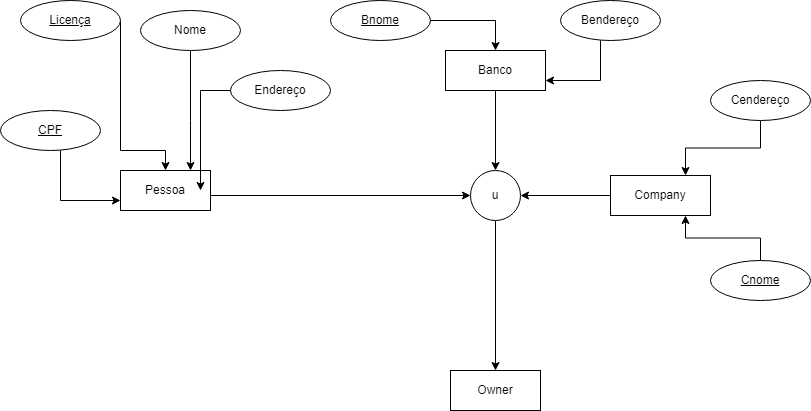

The diagram above was exported from draw.io. Its source (the exported page's mxGraphModel, read from the mxfile embedded in the PNG):
<mxGraphModel dx="862" dy="450" grid="1" gridSize="10" guides="1" tooltips="1" connect="1" arrows="1" fold="1" page="1" pageScale="1" pageWidth="827" pageHeight="1169" math="0" shadow="0">
  <root>
    <mxCell id="0" />
    <mxCell id="1" parent="0" />
    <mxCell id="ngA-WNNh3gYKcNlnbknV-7" style="edgeStyle=orthogonalEdgeStyle;rounded=0;orthogonalLoop=1;jettySize=auto;html=1;entryX=0;entryY=0.5;entryDx=0;entryDy=0;" parent="1" source="ngA-WNNh3gYKcNlnbknV-1" target="ngA-WNNh3gYKcNlnbknV-6" edge="1">
      <mxGeometry relative="1" as="geometry">
        <Array as="points">
          <mxPoint x="160" y="205" />
        </Array>
      </mxGeometry>
    </mxCell>
    <mxCell id="ngA-WNNh3gYKcNlnbknV-1" value="Pessoa" style="whiteSpace=wrap;html=1;align=center;" parent="1" vertex="1">
      <mxGeometry x="120" y="170" width="90" height="40" as="geometry" />
    </mxCell>
    <mxCell id="ngA-WNNh3gYKcNlnbknV-8" style="edgeStyle=orthogonalEdgeStyle;rounded=0;orthogonalLoop=1;jettySize=auto;html=1;" parent="1" source="ngA-WNNh3gYKcNlnbknV-4" target="ngA-WNNh3gYKcNlnbknV-6" edge="1">
      <mxGeometry relative="1" as="geometry" />
    </mxCell>
    <mxCell id="ngA-WNNh3gYKcNlnbknV-4" value="Banco&lt;br&gt;" style="whiteSpace=wrap;html=1;align=center;" parent="1" vertex="1">
      <mxGeometry x="445" y="50" width="100" height="40" as="geometry" />
    </mxCell>
    <mxCell id="ngA-WNNh3gYKcNlnbknV-9" style="edgeStyle=orthogonalEdgeStyle;rounded=0;orthogonalLoop=1;jettySize=auto;html=1;entryX=1;entryY=0.5;entryDx=0;entryDy=0;" parent="1" source="ngA-WNNh3gYKcNlnbknV-5" target="ngA-WNNh3gYKcNlnbknV-6" edge="1">
      <mxGeometry relative="1" as="geometry">
        <Array as="points">
          <mxPoint x="640" y="205" />
        </Array>
      </mxGeometry>
    </mxCell>
    <mxCell id="ngA-WNNh3gYKcNlnbknV-5" value="Company&lt;br&gt;" style="whiteSpace=wrap;html=1;align=center;" parent="1" vertex="1">
      <mxGeometry x="610" y="175" width="100" height="40" as="geometry" />
    </mxCell>
    <mxCell id="ngA-WNNh3gYKcNlnbknV-19" style="edgeStyle=orthogonalEdgeStyle;rounded=0;orthogonalLoop=1;jettySize=auto;html=1;" parent="1" source="ngA-WNNh3gYKcNlnbknV-6" target="ngA-WNNh3gYKcNlnbknV-10" edge="1">
      <mxGeometry relative="1" as="geometry" />
    </mxCell>
    <mxCell id="ngA-WNNh3gYKcNlnbknV-6" value="u" style="ellipse;whiteSpace=wrap;html=1;aspect=fixed;" parent="1" vertex="1">
      <mxGeometry x="470" y="170" width="50" height="50" as="geometry" />
    </mxCell>
    <mxCell id="ngA-WNNh3gYKcNlnbknV-10" value="Owner" style="whiteSpace=wrap;html=1;align=center;" parent="1" vertex="1">
      <mxGeometry x="450" y="370" width="90" height="40" as="geometry" />
    </mxCell>
    <mxCell id="ngA-WNNh3gYKcNlnbknV-17" style="edgeStyle=orthogonalEdgeStyle;rounded=0;orthogonalLoop=1;jettySize=auto;html=1;" parent="1" source="ngA-WNNh3gYKcNlnbknV-15" target="ngA-WNNh3gYKcNlnbknV-1" edge="1">
      <mxGeometry relative="1" as="geometry">
        <Array as="points">
          <mxPoint x="120" y="150" />
          <mxPoint x="165" y="150" />
        </Array>
      </mxGeometry>
    </mxCell>
    <mxCell id="ngA-WNNh3gYKcNlnbknV-15" value="Licença" style="ellipse;whiteSpace=wrap;html=1;align=center;fontStyle=4;" parent="1" vertex="1">
      <mxGeometry x="20" width="100" height="40" as="geometry" />
    </mxCell>
    <mxCell id="ngA-WNNh3gYKcNlnbknV-18" style="edgeStyle=orthogonalEdgeStyle;rounded=0;orthogonalLoop=1;jettySize=auto;html=1;entryX=0;entryY=0.75;entryDx=0;entryDy=0;" parent="1" source="ngA-WNNh3gYKcNlnbknV-16" target="ngA-WNNh3gYKcNlnbknV-1" edge="1">
      <mxGeometry relative="1" as="geometry">
        <Array as="points">
          <mxPoint x="60" y="200" />
        </Array>
      </mxGeometry>
    </mxCell>
    <mxCell id="ngA-WNNh3gYKcNlnbknV-16" value="CPF" style="ellipse;whiteSpace=wrap;html=1;align=center;fontStyle=4;" parent="1" vertex="1">
      <mxGeometry y="110" width="100" height="40" as="geometry" />
    </mxCell>
    <mxCell id="ngA-WNNh3gYKcNlnbknV-25" style="edgeStyle=orthogonalEdgeStyle;rounded=0;orthogonalLoop=1;jettySize=auto;html=1;" parent="1" source="ngA-WNNh3gYKcNlnbknV-20" target="ngA-WNNh3gYKcNlnbknV-1" edge="1">
      <mxGeometry relative="1" as="geometry">
        <Array as="points">
          <mxPoint x="190" y="120" />
          <mxPoint x="190" y="120" />
        </Array>
      </mxGeometry>
    </mxCell>
    <mxCell id="ngA-WNNh3gYKcNlnbknV-20" value="Nome" style="ellipse;whiteSpace=wrap;html=1;align=center;" parent="1" vertex="1">
      <mxGeometry x="140" y="10" width="100" height="40" as="geometry" />
    </mxCell>
    <mxCell id="ngA-WNNh3gYKcNlnbknV-28" style="edgeStyle=orthogonalEdgeStyle;rounded=0;orthogonalLoop=1;jettySize=auto;html=1;entryX=0.889;entryY=0.5;entryDx=0;entryDy=0;entryPerimeter=0;" parent="1" source="ngA-WNNh3gYKcNlnbknV-21" target="ngA-WNNh3gYKcNlnbknV-1" edge="1">
      <mxGeometry relative="1" as="geometry" />
    </mxCell>
    <mxCell id="ngA-WNNh3gYKcNlnbknV-21" value="Endereço&lt;br&gt;" style="ellipse;whiteSpace=wrap;html=1;align=center;" parent="1" vertex="1">
      <mxGeometry x="230" y="70" width="100" height="40" as="geometry" />
    </mxCell>
    <mxCell id="ngA-WNNh3gYKcNlnbknV-33" style="edgeStyle=orthogonalEdgeStyle;rounded=0;orthogonalLoop=1;jettySize=auto;html=1;entryX=1;entryY=0.75;entryDx=0;entryDy=0;" parent="1" source="ngA-WNNh3gYKcNlnbknV-30" target="ngA-WNNh3gYKcNlnbknV-4" edge="1">
      <mxGeometry relative="1" as="geometry">
        <Array as="points">
          <mxPoint x="600" y="80" />
        </Array>
      </mxGeometry>
    </mxCell>
    <mxCell id="ngA-WNNh3gYKcNlnbknV-30" value="Bendereço" style="ellipse;whiteSpace=wrap;html=1;align=center;" parent="1" vertex="1">
      <mxGeometry x="560" width="100" height="40" as="geometry" />
    </mxCell>
    <mxCell id="ngA-WNNh3gYKcNlnbknV-34" style="edgeStyle=orthogonalEdgeStyle;rounded=0;orthogonalLoop=1;jettySize=auto;html=1;" parent="1" source="ngA-WNNh3gYKcNlnbknV-31" target="ngA-WNNh3gYKcNlnbknV-4" edge="1">
      <mxGeometry relative="1" as="geometry" />
    </mxCell>
    <mxCell id="ngA-WNNh3gYKcNlnbknV-31" value="Bnome" style="ellipse;whiteSpace=wrap;html=1;align=center;fontStyle=4;" parent="1" vertex="1">
      <mxGeometry x="330" width="100" height="40" as="geometry" />
    </mxCell>
    <mxCell id="ngA-WNNh3gYKcNlnbknV-38" style="edgeStyle=orthogonalEdgeStyle;rounded=0;orthogonalLoop=1;jettySize=auto;html=1;entryX=0.75;entryY=1;entryDx=0;entryDy=0;" parent="1" source="ngA-WNNh3gYKcNlnbknV-35" target="ngA-WNNh3gYKcNlnbknV-5" edge="1">
      <mxGeometry relative="1" as="geometry" />
    </mxCell>
    <mxCell id="ngA-WNNh3gYKcNlnbknV-35" value="Cnome" style="ellipse;whiteSpace=wrap;html=1;align=center;fontStyle=4;" parent="1" vertex="1">
      <mxGeometry x="710" y="260" width="100" height="40" as="geometry" />
    </mxCell>
    <mxCell id="ngA-WNNh3gYKcNlnbknV-37" style="edgeStyle=orthogonalEdgeStyle;rounded=0;orthogonalLoop=1;jettySize=auto;html=1;entryX=0.75;entryY=0;entryDx=0;entryDy=0;" parent="1" source="ngA-WNNh3gYKcNlnbknV-36" target="ngA-WNNh3gYKcNlnbknV-5" edge="1">
      <mxGeometry relative="1" as="geometry" />
    </mxCell>
    <mxCell id="ngA-WNNh3gYKcNlnbknV-36" value="Cendereço" style="ellipse;whiteSpace=wrap;html=1;align=center;" parent="1" vertex="1">
      <mxGeometry x="710" y="80" width="100" height="40" as="geometry" />
    </mxCell>
  </root>
</mxGraphModel>